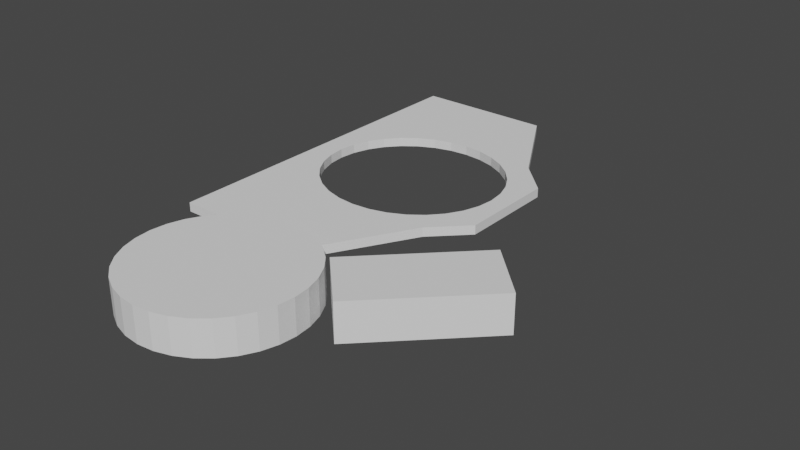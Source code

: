 # Source: CircularCutoutBlock.blend  (saved by Blender 3.2.14; exported with 4.5.12 LTS)
import bpy
from mathutils import Matrix  # noqa: F401  (used for matrix-valued properties, if any)

bpy.ops.wm.read_factory_settings(use_empty=True)
scene = bpy.context.scene
scene.name = 'Scene'

# ---- collections
col_collection = bpy.data.collections.new('Collection'); scene.collection.children.link(col_collection)

# ---- world
world_world = bpy.data.worlds.new('World'); scene.world = world_world
world_world.use_nodes = True; world_world.node_tree.nodes.clear()
_N = world_world.node_tree.nodes; _L = world_world.node_tree.links
n0 = _N.new('ShaderNodeOutputWorld'); n0.name = 'World Output'; n0.location = (300, 300)
n1 = _N.new('ShaderNodeBackground'); n1.name = 'Background'; n1.location = (10, 300)
n1.inputs[0].default_value = (0.05088, 0.05088, 0.05088, 1.0)
_L.new(n1.outputs[0], n0.inputs[0])
n0.is_active_output = True
world_world.color = (0.05088, 0.05088, 0.05088)
world_world.use_sun_shadow = False
world_world.sun_shadow_jitter_overblur = 0.0

# ---- meshes
me_cube_001 = bpy.data.meshes.new('Cube.001')
me_cube_001.from_pydata([(-23.69, -39.28, -1.0), (-23.69, -39.28, 1.0), (-23.69, 39.28, -1.0), (-23.69, 39.28, 1.0), (-13.39, 13.39, -1.0), (-7.249, 17.5, -1.0), (-10.52, 15.75, -1.0), (-3.695, 18.58, -1.0), (3.695, 18.58, -1.0), (0.0, 18.94, -1.0), (10.52, 15.75, -1.0), (7.249, 17.5, -1.0), (15.75, -10.52, -1.0), (15.75, 10.52, -1.0), (18.94, -8.28e-07, -1.0), (17.5, -7.249, -1.0), (18.58, -3.695, -1.0), (18.58, 3.695, -1.0), (13.39, -13.39, -1.0), (17.5, 7.249, -1.0), (13.39, 13.39, -1.0), (-18.94, 2.259e-07, -1.0), (-18.58, 3.695, -1.0), (-18.58, -3.695, -1.0), (-15.75, -10.52, -1.0), (-15.75, 10.52, -1.0), (-17.5, -7.249, -1.0), (-17.5, 7.249, -1.0), (-10.52, -15.75, -1.0), (-3.695, -18.58, -1.0), (-7.249, -17.5, -1.0), (3.695, -18.58, -1.0), (10.52, -15.75, -1.0), (7.249, -17.5, -1.0), (-1.656e-06, -18.94, -1.0), (-13.39, -13.39, -1.0), (-18.94, 2.259e-07, 1.0), (-18.58, 3.695, 1.0), (-18.58, -3.695, 1.0), (-15.75, -10.52, 1.0), (-15.75, 10.52, 1.0), (-17.5, -7.249, 1.0), (-17.5, 7.249, 1.0), (-10.52, 15.75, 1.0), (-3.695, 18.58, 1.0), (-7.249, 17.5, 1.0), (3.695, 18.58, 1.0), (10.52, 15.75, 1.0), (7.249, 17.5, 1.0), (0.0, 18.94, 1.0), (-13.39, 13.39, 1.0), (-13.39, -13.39, 1.0), (-7.249, -17.5, 1.0), (-3.695, -18.58, 1.0), (-10.52, -15.75, 1.0), (3.695, -18.58, 1.0), (-1.656e-06, -18.94, 1.0), (10.52, -15.75, 1.0), (7.249, -17.5, 1.0), (15.75, -10.52, 1.0), (15.75, 10.52, 1.0), (18.94, -8.28e-07, 1.0), (17.5, -7.249, 1.0), (18.58, -3.695, 1.0), (18.58, 3.695, 1.0), (13.39, -13.39, 1.0), (17.5, 7.249, 1.0), (13.39, 13.39, 1.0), (4.815, 39.28, 1.0), (4.815, 39.28, -1.0), (22.69, 10.81, 1.0), (22.69, 10.81, -1.0), (15.98, 18.01, -1.0), (15.98, 18.01, 1.0), (22.69, -10.8, -1.0), (22.69, -10.8, 1.0), (4.815, -39.28, 1.0), (4.815, -39.28, -1.0), (15.98, -18.01, -1.0), (15.98, -18.01, 1.0)], [], [(0, 1, 3, 2), (2, 3, 68, 69), (74, 71, 70, 75), (1, 0, 77, 76), (70, 73, 67, 60, 66, 64, 61, 63, 62, 59, 65, 79, 75), (65, 57, 58, 55, 56, 53, 52, 54, 51, 39, 41, 38, 36, 37, 42, 40, 50, 43, 45, 44, 49, 46, 48, 47, 67, 73, 68, 3, 1, 76, 79), (49, 9, 8, 46), (46, 8, 11, 48), (48, 11, 10, 47), (47, 10, 20, 67), (20, 13, 60, 67), (13, 19, 66, 60), (19, 17, 64, 66), (17, 14, 61, 64), (14, 16, 63, 61), (16, 15, 62, 63), (15, 12, 59, 62), (12, 18, 65, 59), (18, 32, 57, 65), (32, 33, 58, 57), (33, 31, 55, 58), (31, 34, 56, 55), (34, 29, 53, 56), (29, 30, 52, 53), (30, 28, 54, 52), (28, 35, 51, 54), (51, 35, 24, 39), (39, 24, 26, 41), (41, 26, 23, 38), (38, 23, 21, 36), (36, 21, 22, 37), (37, 22, 27, 42), (42, 27, 25, 40), (40, 25, 4, 50), (50, 4, 6, 43), (43, 6, 5, 45), (45, 5, 7, 44), (44, 7, 9, 49), (73, 70, 71, 72, 69, 68), (76, 77, 78, 74, 75, 79)])
_uv = me_cube_001.uv_layers.new(name='UVMap')
_uv.uv.foreach_set('vector', [0.375, 0.0, 0.625, 0.0, 0.625, 0.25, 0.375, 0.25, 0.375, 0.25, 0.625, 0.25, 0.625, 0.4036, 0.375, 0.4036, 0.375, 0.67, 0.375, 0.58, 0.625, 0.58, 0.625, 0.67, 0.625, 1.0, 0.375, 1.0, 0.375, 0.8464, 0.625, 0.8464, 0.36, 0.6971, 0.2685, 0.6114, 0.3274, 0.5787, 0.3638, 0.6088, 0.4054, 0.6312, 0.4506, 0.645, 0.4976, 0.6498, 0.5447, 0.6453, 0.5899, 0.6317, 0.6317, 0.6095, 0.6683, 0.5796, 0.727, 0.6127, 0.635, 0.6979, 0.6683, 0.5796, 0.6984, 0.5432, 0.7208, 0.5016, 0.7346, 0.4564, 0.7394, 0.4094, 0.7349, 0.3623, 0.7213, 0.3171, 0.6991, 0.2753, 0.6693, 0.2387, 0.6328, 0.2086, 0.5912, 0.1863, 0.546, 0.1724, 0.499, 0.1676, 0.452, 0.1721, 0.4067, 0.1857, 0.365, 0.2079, 0.3283, 0.2378, 0.2983, 0.2742, 0.2759, 0.3158, 0.262, 0.361, 0.2573, 0.408, 0.2617, 0.4551, 0.2753, 0.5003, 0.2975, 0.5421, 0.3274, 0.5787, 0.2685, 0.6114, -0.001778, 0.4686, -0.0007534, 0.1058, 0.9991, 0.1086, 0.9981, 0.4714, 0.727, 0.6127, 1.0, 0.8794, 1.0, 0.75, 0.9688, 0.75, 0.9688, 0.8794, 0.9688, 0.8794, 0.9688, 0.75, 0.9375, 0.75, 0.9375, 0.8794, 0.9375, 0.8794, 0.9375, 0.75, 0.9062, 0.75, 0.9062, 0.8794, 0.9062, 0.8794, 0.9062, 0.75, 0.875, 0.75, 0.875, 0.8794, 0.875, 0.75, 0.8438, 0.75, 0.8438, 0.8794, 0.875, 0.8794, 0.8438, 0.75, 0.8125, 0.75, 0.8125, 0.8794, 0.8438, 0.8794, 0.8125, 0.75, 0.7812, 0.75, 0.7812, 0.8794, 0.8125, 0.8794, 0.7812, 0.75, 0.75, 0.75, 0.75, 0.8794, 0.7812, 0.8794, 0.75, 0.75, 0.7188, 0.75, 0.7188, 0.8794, 0.75, 0.8794, 0.7188, 0.75, 0.6875, 0.75, 0.6875, 0.8794, 0.7188, 0.8794, 0.6875, 0.75, 0.6562, 0.75, 0.6562, 0.8794, 0.6875, 0.8794, 0.6562, 0.75, 0.625, 0.75, 0.625, 0.8794, 0.6562, 0.8794, 0.625, 0.75, 0.5938, 0.75, 0.5938, 0.8794, 0.625, 0.8794, 0.5938, 0.75, 0.5625, 0.75, 0.5625, 0.8794, 0.5938, 0.8794, 0.5625, 0.75, 0.5312, 0.75, 0.5312, 0.8794, 0.5625, 0.8794, 0.5312, 0.75, 0.5, 0.75, 0.5, 0.8794, 0.5312, 0.8794, 0.5, 0.75, 0.4688, 0.75, 0.4688, 0.8794, 0.5, 0.8794, 0.4688, 0.75, 0.4375, 0.75, 0.4375, 0.8794, 0.4688, 0.8794, 0.4375, 0.75, 0.4062, 0.75, 0.4062, 0.8794, 0.4375, 0.8794, 0.4062, 0.75, 0.375, 0.75, 0.375, 0.8794, 0.4062, 0.8794, 0.375, 0.8794, 0.375, 0.75, 0.3438, 0.75, 0.3438, 0.8794, 0.3438, 0.8794, 0.3438, 0.75, 0.3125, 0.75, 0.3125, 0.8794, 0.3125, 0.8794, 0.3125, 0.75, 0.2812, 0.75, 0.2812, 0.8794, 0.2812, 0.8794, 0.2812, 0.75, 0.25, 0.75, 0.25, 0.8794, 0.25, 0.8794, 0.25, 0.75, 0.2188, 0.75, 0.2188, 0.8794, 0.2188, 0.8794, 0.2188, 0.75, 0.1875, 0.75, 0.1875, 0.8794, 0.1875, 0.8794, 0.1875, 0.75, 0.1562, 0.75, 0.1562, 0.8794, 0.1562, 0.8794, 0.1562, 0.75, 0.125, 0.75, 0.125, 0.8794, 0.125, 0.8794, 0.125, 0.75, 0.09375, 0.75, 0.09375, 0.8794, 0.09375, 0.8794, 0.09375, 0.75, 0.0625, 0.75, 0.0625, 0.8794, 0.0625, 0.8794, 0.0625, 0.75, 0.03125, 0.75, 0.03125, 0.8794, 0.03125, 0.8794, 0.03125, 0.75, 0.0, 0.75, 0.0, 0.8794, 0.5598, 0.1018, 0.5598, 0.01856, 0.5, 0.01856, 0.5, 0.1018, 0.5, 0.2401, 0.5598, 0.2401, 0.5598, 0.009855, 0.5, 0.009855, 0.5, 0.1482, 0.5, 0.2314, 0.5598, 0.2314, 0.5598, 0.1482])
me_cube_001.materials.append(None)
me_cube_001.update()
me_cylinder = bpy.data.meshes.new('Cylinder')
me_cylinder.from_pydata([(0.0, 25.0, -1.0), (0.0, 25.0, 1.0), (4.877, 24.52, -1.0), (4.877, 24.52, 1.0), (9.567, 23.1, -1.0), (9.567, 23.1, 1.0), (13.89, 20.79, -1.0), (13.89, 20.79, 1.0), (17.68, 17.68, -1.0), (17.68, 17.68, 1.0), (20.79, 13.89, -1.0), (20.79, 13.89, 1.0), (23.1, 9.567, -1.0), (23.1, 9.567, 1.0), (24.52, 4.877, -1.0), (24.52, 4.877, 1.0), (25.0, -1.093e-06, -1.0), (25.0, -1.093e-06, 1.0), (24.52, -4.877, -1.0), (24.52, -4.877, 1.0), (23.1, -9.567, -1.0), (23.1, -9.567, 1.0), (20.79, -13.89, -1.0), (20.79, -13.89, 1.0), (17.68, -17.68, -1.0), (17.68, -17.68, 1.0), (13.89, -20.79, -1.0), (13.89, -20.79, 1.0), (9.567, -23.1, -1.0), (9.567, -23.1, 1.0), (4.877, -24.52, -1.0), (4.877, -24.52, 1.0), (-2.186e-06, -25.0, -1.0), (-2.186e-06, -25.0, 1.0), (-4.877, -24.52, -1.0), (-4.877, -24.52, 1.0), (-9.567, -23.1, -1.0), (-9.567, -23.1, 1.0), (-13.89, -20.79, -1.0), (-13.89, -20.79, 1.0), (-17.68, -17.68, -1.0), (-17.68, -17.68, 1.0), (-20.79, -13.89, -1.0), (-20.79, -13.89, 1.0), (-23.1, -9.567, -1.0), (-23.1, -9.567, 1.0), (-24.52, -4.877, -1.0), (-24.52, -4.877, 1.0), (-25.0, 2.981e-07, -1.0), (-25.0, 2.981e-07, 1.0), (-24.52, 4.877, -1.0), (-24.52, 4.877, 1.0), (-23.1, 9.567, -1.0), (-23.1, 9.567, 1.0), (-20.79, 13.89, -1.0), (-20.79, 13.89, 1.0), (-17.68, 17.68, -1.0), (-17.68, 17.68, 1.0), (-13.89, 20.79, -1.0), (-13.89, 20.79, 1.0), (-9.567, 23.1, -1.0), (-9.567, 23.1, 1.0), (-4.877, 24.52, -1.0), (-4.877, 24.52, 1.0)], [], [(0, 1, 3, 2), (2, 3, 5, 4), (4, 5, 7, 6), (6, 7, 9, 8), (8, 9, 11, 10), (10, 11, 13, 12), (12, 13, 15, 14), (14, 15, 17, 16), (16, 17, 19, 18), (18, 19, 21, 20), (20, 21, 23, 22), (22, 23, 25, 24), (24, 25, 27, 26), (26, 27, 29, 28), (28, 29, 31, 30), (30, 31, 33, 32), (32, 33, 35, 34), (34, 35, 37, 36), (36, 37, 39, 38), (38, 39, 41, 40), (40, 41, 43, 42), (42, 43, 45, 44), (44, 45, 47, 46), (46, 47, 49, 48), (48, 49, 51, 50), (50, 51, 53, 52), (52, 53, 55, 54), (54, 55, 57, 56), (56, 57, 59, 58), (58, 59, 61, 60), (3, 1, 63, 61, 59, 57, 55, 53, 51, 49, 47, 45, 43, 41, 39, 37, 35, 33, 31, 29, 27, 25, 23, 21, 19, 17, 15, 13, 11, 9, 7, 5), (60, 61, 63, 62), (62, 63, 1, 0), (0, 2, 4, 6, 8, 10, 12, 14, 16, 18, 20, 22, 24, 26, 28, 30, 32, 34, 36, 38, 40, 42, 44, 46, 48, 50, 52, 54, 56, 58, 60, 62)])
_uv = me_cylinder.uv_layers.new(name='UVMap')
_uv.uv.foreach_set('vector', [1.0, 0.5, 1.0, 1.0, 0.9688, 1.0, 0.9688, 0.5, 0.9688, 0.5, 0.9688, 1.0, 0.9375, 1.0, 0.9375, 0.5, 0.9375, 0.5, 0.9375, 1.0, 0.9062, 1.0, 0.9062, 0.5, 0.9062, 0.5, 0.9062, 1.0, 0.875, 1.0, 0.875, 0.5, 0.875, 0.5, 0.875, 1.0, 0.8438, 1.0, 0.8438, 0.5, 0.8438, 0.5, 0.8438, 1.0, 0.8125, 1.0, 0.8125, 0.5, 0.8125, 0.5, 0.8125, 1.0, 0.7812, 1.0, 0.7812, 0.5, 0.7812, 0.5, 0.7812, 1.0, 0.75, 1.0, 0.75, 0.5, 0.75, 0.5, 0.75, 1.0, 0.7188, 1.0, 0.7188, 0.5, 0.7188, 0.5, 0.7188, 1.0, 0.6875, 1.0, 0.6875, 0.5, 0.6875, 0.5, 0.6875, 1.0, 0.6562, 1.0, 0.6562, 0.5, 0.6562, 0.5, 0.6562, 1.0, 0.625, 1.0, 0.625, 0.5, 0.625, 0.5, 0.625, 1.0, 0.5938, 1.0, 0.5938, 0.5, 0.5938, 0.5, 0.5938, 1.0, 0.5625, 1.0, 0.5625, 0.5, 0.5625, 0.5, 0.5625, 1.0, 0.5312, 1.0, 0.5312, 0.5, 0.5312, 0.5, 0.5312, 1.0, 0.5, 1.0, 0.5, 0.5, 0.5, 0.5, 0.5, 1.0, 0.4688, 1.0, 0.4688, 0.5, 0.4688, 0.5, 0.4688, 1.0, 0.4375, 1.0, 0.4375, 0.5, 0.4375, 0.5, 0.4375, 1.0, 0.4062, 1.0, 0.4062, 0.5, 0.4062, 0.5, 0.4062, 1.0, 0.375, 1.0, 0.375, 0.5, 0.375, 0.5, 0.375, 1.0, 0.3438, 1.0, 0.3438, 0.5, 0.3438, 0.5, 0.3438, 1.0, 0.3125, 1.0, 0.3125, 0.5, 0.3125, 0.5, 0.3125, 1.0, 0.2812, 1.0, 0.2812, 0.5, 0.2812, 0.5, 0.2812, 1.0, 0.25, 1.0, 0.25, 0.5, 0.25, 0.5, 0.25, 1.0, 0.2188, 1.0, 0.2188, 0.5, 0.2188, 0.5, 0.2188, 1.0, 0.1875, 1.0, 0.1875, 0.5, 0.1875, 0.5, 0.1875, 1.0, 0.1562, 1.0, 0.1562, 0.5, 0.1562, 0.5, 0.1562, 1.0, 0.125, 1.0, 0.125, 0.5, 0.125, 0.5, 0.125, 1.0, 0.09375, 1.0, 0.09375, 0.5, 0.09375, 0.5, 0.09375, 1.0, 0.0625, 1.0, 0.0625, 0.5, 0.2968, 0.4854, 0.25, 0.49, 0.2032, 0.4854, 0.1582, 0.4717, 0.1167, 0.4496, 0.08029, 0.4197, 0.05045, 0.3833, 0.02827, 0.3418, 0.01461, 0.2968, 0.01, 0.25, 0.01461, 0.2032, 0.02827, 0.1582, 0.05045, 0.1167, 0.08029, 0.08029, 0.1167, 0.05045, 0.1582, 0.02827, 0.2032, 0.01461, 0.25, 0.01, 0.2968, 0.01461, 0.3418, 0.02827, 0.3833, 0.05045, 0.4197, 0.08029, 0.4496, 0.1167, 0.4717, 0.1582, 0.4854, 0.2032, 0.49, 0.25, 0.4854, 0.2968, 0.4717, 0.3418, 0.4496, 0.3833, 0.4197, 0.4197, 0.3833, 0.4496, 0.3418, 0.4717, 0.0625, 0.5, 0.0625, 1.0, 0.03125, 1.0, 0.03125, 0.5, 0.03125, 0.5, 0.03125, 1.0, 0.0, 1.0, 0.0, 0.5, 0.75, 0.49, 0.7968, 0.4854, 0.8418, 0.4717, 0.8833, 0.4496, 0.9197, 0.4197, 0.9496, 0.3833, 0.9717, 0.3418, 0.9854, 0.2968, 0.99, 0.25, 0.9854, 0.2032, 0.9717, 0.1582, 0.9496, 0.1167, 0.9197, 0.08029, 0.8833, 0.05045, 0.8418, 0.02827, 0.7968, 0.01461, 0.75, 0.01, 0.7032, 0.01461, 0.6582, 0.02827, 0.6167, 0.05045, 0.5803, 0.08029, 0.5504, 0.1167, 0.5283, 0.1582, 0.5146, 0.2032, 0.51, 0.25, 0.5146, 0.2968, 0.5283, 0.3418, 0.5504, 0.3833, 0.5803, 0.4197, 0.6167, 0.4496, 0.6582, 0.4717, 0.7032, 0.4854])
me_cylinder.update()
me_cube_002 = bpy.data.meshes.new('Cube.002')
me_cube_002.from_pydata([(-1.0, -1.0, -1.0), (-1.0, -1.0, 1.0), (-1.0, 1.0, -1.0), (-1.0, 1.0, 1.0), (1.0, -1.0, -1.0), (1.0, -1.0, 1.0), (1.0, 1.0, -1.0), (1.0, 1.0, 1.0)], [], [(0, 1, 3, 2), (2, 3, 7, 6), (6, 7, 5, 4), (4, 5, 1, 0), (2, 6, 4, 0), (7, 3, 1, 5)])
_uv = me_cube_002.uv_layers.new(name='UVMap')
_uv.uv.foreach_set('vector', [0.375, 0.0, 0.625, 0.0, 0.625, 0.25, 0.375, 0.25, 0.375, 0.25, 0.625, 0.25, 0.625, 0.5, 0.375, 0.5, 0.375, 0.5, 0.625, 0.5, 0.625, 0.75, 0.375, 0.75, 0.375, 0.75, 0.625, 0.75, 0.625, 1.0, 0.375, 1.0, 0.125, 0.5, 0.375, 0.5, 0.375, 0.75, 0.125, 0.75, 0.625, 0.5, 0.875, 0.5, 0.875, 0.75, 0.625, 0.75])
me_cube_002.update()

# ---- objects
ob_cube = bpy.data.objects.new('Cube', me_cube_001)
ob_cylinder = bpy.data.objects.new('Cylinder', me_cylinder)
ob_cube_001 = bpy.data.objects.new('Cube.001', me_cube_002)

# ---- transforms, parenting, visibility, modifiers, constraints
ob_cube.location = (0.0, 0.0, 1.0)
ob_cube.scale = (1.074, 1.0, 1.0)
ob_cylinder.location = (0.0, -54.32, 0.0)
ob_cylinder.scale = (0.7577, 0.7577, 3.864)
_m = ob_cylinder.modifiers.new('Boolean', 'BOOLEAN')
ob_cube_001.location = (30.58, -35.46, 0.0)
ob_cube_001.rotation_euler = (0.0, 0.0, -0.7854)
ob_cube_001.scale = (7.647, 15.31, 4.18)

# ---- collection membership
col_collection.objects.link(ob_cube)
col_collection.objects.link(ob_cylinder)
col_collection.objects.link(ob_cube_001)

# ---- scene / render settings (as saved in the file)
scene.frame_start = 1; scene.frame_end = 250; scene.frame_set(1)
scene.render.engine = 'BLENDER_EEVEE_NEXT'
scene.cycles.sampling_pattern = 'TABULATED_SOBOL'
scene.cycles.use_light_tree = False
scene.view_settings.view_transform = 'Filmic'
bpy.context.view_layer.update()

# ---- added for rendering (the .blend has no active camera and no usable light): camera, sun
cam_auto = bpy.data.cameras.new('AutoCamera')
cam_auto.lens = 50.0
cam_auto.sensor_width = 36.0
cam_auto.clip_end = 2175.83
ob_auto_camera = bpy.data.objects.new('AutoCamera', cam_auto)
scene.collection.objects.link(ob_auto_camera)
ob_auto_camera.location = (134.665, -165.763, 99.1834)
ob_auto_camera.rotation_euler = (1.09748, -7.21219e-08, 0.694738)
scene.camera = ob_auto_camera
light_auto_sun = bpy.data.lights.new('AutoSun', 'SUN')
light_auto_sun.energy = 3.0
light_auto_sun.angle = 0.0523599
ob_auto_sun = bpy.data.objects.new('AutoSun', light_auto_sun)
scene.collection.objects.link(ob_auto_sun)
ob_auto_sun.rotation_euler = (0.872665, 0.174533, 0.523599)
bpy.context.view_layer.update()
